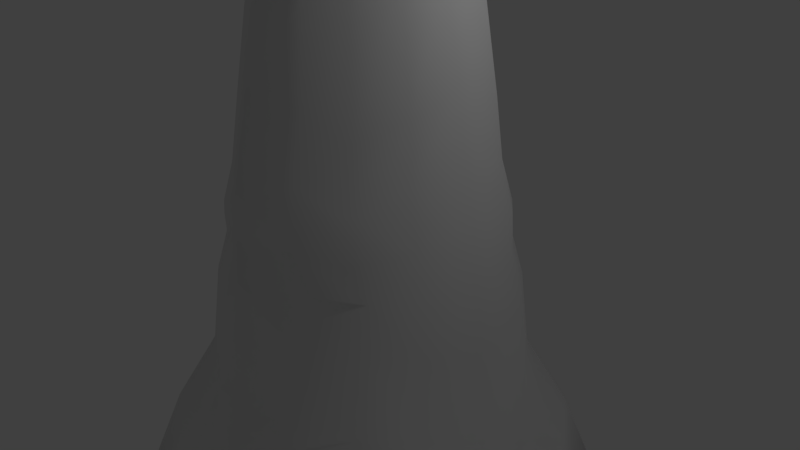 # Source: Whale.blend  (saved by Blender 2.79.0; exported with 4.5.12 LTS)
import bpy
from mathutils import Matrix  # noqa: F401  (used for matrix-valued properties, if any)

bpy.ops.wm.read_factory_settings(use_empty=True)
scene = bpy.context.scene
scene.name = 'Scene'

# ---- collections
col_collection_1 = bpy.data.collections.new('Collection 1'); scene.collection.children.link(col_collection_1)

# ---- materials (node trees are filled in below, after node groups)
mat_material = bpy.data.materials.new('Material')
mat_material.alpha_threshold = 0.0
mat_material.use_transparent_shadow = False
mat_material.roughness = 0.5
mat_material.line_color = (0.0, 0.0, 0.0, 1.0)

# ---- material node trees

# ---- world
world_world = bpy.data.worlds.new('World'); scene.world = world_world
world_world.color = (0.05088, 0.05088, 0.05088)
world_world.use_sun_shadow = False
world_world.sun_shadow_jitter_overblur = 0.0
world_world.cycles.sampling_method = 'MANUAL'

# ---- cameras
cam_camera = bpy.data.cameras.new('Camera')
cam_camera.clip_end = 100.0
cam_camera.lens = 35.0
cam_camera.sensor_width = 32.0
cam_camera.sensor_height = 18.0
cam_camera.ortho_scale = 7.314
cam_camera.dof.focus_distance = 0.0
cam_camera.dof.aperture_fstop = 128.0

# ---- lights
light_lamp = bpy.data.lights.new('Lamp', 'POINT')
light_lamp.transmission_factor = 0.0
light_lamp.cutoff_distance = 30.0
light_lamp.energy = 100.0
light_lamp.shadow_buffer_clip_start = 1.001
light_lamp.shadow_soft_size = 0.1
light_lamp.shadow_maximum_resolution = 0.006
light_lamp.use_absolute_resolution = True

# ---- meshes
me_cube = bpy.data.meshes.new('Cube')
me_cube.from_pydata([(1.471, 1.509, -1.279), (1.471, -1.51, -1.279), (1.09, 1.226, 1.303), (1.09, -1.224, 1.303), (2.095, -0.0003431, -1.904), (3.648e-07, 2.081, -1.405), (1.342, 1.225, 0.3397), (-7.198e-09, -2.081, -1.405), (1.342, -1.222, 0.3397), (1.597, 0.001122, 1.81), (5.145e-07, 1.89, 1.424), (-9.499e-07, -1.89, 1.424), (4.822e-07, 1.966, 0.3397), (-5.727e-07, -1.966, 0.3397), (1.848, 0.001617, 0.3397), (0.8726, 0.966, 3.283), (0.8726, -0.9651, 3.283), (1.272, 0.0004627, 3.682), (3.474e-07, 1.414, 3.691), (-7.482e-07, -1.414, 3.691), (2.356, 2.356, -3.767), (2.356, -2.356, -3.767), (3.331, -3.891e-07, -4.742), (5.372e-07, 3.331, -4.742), (-5.848e-08, -3.331, -4.742), (5.775e-08, 6.13e-08, -3.767), (0.6475, 0.6204, 4.859), (0.6475, -0.6119, 4.859), (0.9025, 0.004219, 5.114), (2.966e-07, 1.269, 5.18), (-6.869e-07, -1.269, 5.18), (0.6633, 0.4983, 6.391), (0.6459, -0.6305, 6.391), (0.9373, -0.0913, 6.642), (2.702e-07, 1.027, 6.699), (-6.551e-07, -1.312, 6.699), (0.7691, 0.6708, 7.099), (0.9223, -0.9239, 7.099), (1.096, 0.4283, 7.139), (2.702e-07, 0.7517, 7.578), (-6.551e-07, -1.399, 7.578), (1.435, -0.4637, 7.113), (1.389, 0.08169, 7.129), (0.5025, -1.305, 7.288), (0.6709, 0.5659, 7.652), (0.9223, -1.084, 7.652), (1.007, 0.4171, 7.692), (2.702e-07, 0.6038, 8.059), (-6.551e-07, -1.399, 8.059), (1.477, -0.8561, 7.665), (1.421, 0.2701, 7.681), (0.4437, -1.403, 7.84), (2.091, -0.51, 7.67), (2.066, -0.01281, 7.677), (2.155, -0.261, 7.674), (1.776, -0.7245, 7.668), (1.672, 0.1967, 7.68), (0.5425, 0.482, 8.117), (1.019, -1.145, 8.091), (0.9567, 0.3934, 8.131), (2.702e-07, 0.4485, 8.442), (-6.551e-07, -1.379, 8.442), (1.534, -1.044, 8.104), (1.421, 0.3618, 8.12), (0.3579, -1.403, 8.279), (3.305, -0.4166, 8.109), (2.502, 0.1742, 8.116), (3.076, 0.0001769, 8.113), (2.719, -0.7567, 8.107), (1.763, 0.3175, 8.119), (0.4535, 0.2953, 8.661), (0.9398, -1.223, 8.635), (0.9567, 0.3567, 8.675), (2.702e-07, 0.114, 8.872), (-6.551e-07, -1.248, 8.917), (1.666, -1.103, 8.648), (1.421, 0.3618, 8.665), (0.3001, -1.354, 8.823), (3.331, -0.7716, 8.653), (2.788, 0.3444, 8.661), (3.837, 0.1245, 8.657), (2.692, -0.9535, 8.651), (2.027, 0.3472, 8.663), (3.328, 0.2801, 8.659), (3.855, -0.4699, 8.656), (0.3707, 0.09078, 9.16), (0.7456, -1.249, 9.361), (0.9567, 0.207, 9.174), (2.702e-07, -0.2981, 9.257), (-6.551e-07, -1.012, 9.239), (1.666, -1.081, 9.148), (1.421, 0.2839, 9.164), (0.3001, -1.228, 9.296), (3.54, -0.8044, 9.153), (2.884, 0.3877, 9.16), (3.955, 0.3221, 9.156), (2.765, -0.9519, 9.15), (2.14, 0.3604, 9.162), (3.478, 0.4043, 9.158), (4.128, -0.4976, 9.155), (4.324, 0.09564, 9.156), (4.374, -0.1742, 9.156), (0.2258, -0.2941, 9.587), (0.7456, -1.16, 9.693), (0.7492, 0.001842, 9.506), (2.702e-07, -0.5409, 9.399), (-6.551e-07, -0.759, 9.422), (1.666, -1.028, 9.568), (1.421, 0.1817, 9.496), (0.2179, -1.036, 9.628), (3.54, -0.83, 9.654), (2.939, 0.3524, 9.727), (3.955, 0.3985, 9.488), (2.914, -0.9265, 9.635), (2.2, 0.2664, 9.627), (3.478, 0.4446, 9.649), (4.128, -0.6498, 9.724), (4.324, 0.2825, 9.488), (4.594, -0.2668, 9.531), (2.702e-07, -0.6608, 9.438), (0.4544, -1.154, 9.657), (4.604, 0.05028, 9.51), (0.2258, -0.5704, 9.756), (0.7456, -1.017, 9.894), (0.7492, -0.3832, 9.936), (1.522, -0.931, 9.857), (1.421, -0.1295, 9.944), (0.2179, -0.8699, 9.751), (3.207, -0.815, 10.13), (2.939, 0.1757, 10.15), (3.955, 0.3948, 9.964), (2.463, -0.8932, 9.954), (2.2, 0.06723, 10.03), (3.478, 0.3191, 10.08), (3.864, -0.7698, 10.2), (4.482, 0.2825, 10.0), (4.749, -0.3569, 10.12), (0.4544, -0.9655, 9.875), (4.755, 0.05028, 10.04), (4.336, -0.6307, 10.07), (0.7456, -0.8549, 9.991), (0.7492, -0.5475, 10.02), (1.26, -0.7877, 10.06), (1.253, -0.3424, 10.05), (3.207, -0.6795, 10.4), (2.939, -0.08692, 10.44), (4.158, 0.2569, 10.47), (2.463, -0.6457, 10.27), (2.046, -0.2877, 10.24), (3.713, 0.1403, 10.53), (4.107, -0.7275, 10.65), (4.53, 0.1759, 10.51), (4.887, -0.301, 10.57), (4.807, -0.04083, 10.53), (4.483, -0.6503, 10.53), (4.751, -0.5073, 10.54), (1.912, -0.605, 10.16), (1.26, -0.6071, 10.1), (1.253, -0.5003, 10.1), (2.938, -0.48, 10.49), (2.939, -0.2651, 10.51), (4.242, -0.03721, 10.89), (2.463, -0.4978, 10.35), (1.912, -0.4672, 10.2), (3.713, -0.1375, 10.81), (4.302, -0.7275, 11.07), (4.53, -0.1082, 10.93), (4.82, -0.4521, 10.99), (4.715, -0.2393, 10.95), (4.547, -0.7102, 10.95), (4.751, -0.6183, 10.96), (3.545, -0.5883, 10.66), (4.426, -0.3843, 11.2), (3.965, -0.2239, 10.98), (4.204, -0.6431, 11.14), (4.615, -0.4501, 11.21), (4.676, -0.6538, 11.2), (4.715, -0.5282, 11.2), (4.464, -0.7102, 11.23), (4.596, -0.6892, 11.22), (3.629, -0.3636, 10.84), (4.123, -0.468, 11.15), (3.774, -0.5377, 10.9), (1.925, -0.8335, -1.592), (1.225, 1.314, 0.7667), (1.225, -1.313, 0.7667), (1.47, -0.6816, 1.557), (1.97, 0.8858, -1.592), (0.8474, 1.948, -1.592), (1.406, 1.387, -0.2323), (0.8125, -1.905, -1.592), (1.406, -1.387, -0.2323), (1.51, 0.7312, 1.557), (0.5946, 1.593, 1.557), (0.5634, -1.552, 1.557), (0.8425, 1.587, 0.3397), (4.983e-07, 1.928, 0.8819), (4.235e-07, 2.024, -0.5327), (0.8126, -1.546, 0.3397), (-2.899e-07, -2.024, -0.5327), (-7.613e-07, -1.928, 0.8819), (1.716, -0.6775, 0.3397), (1.755, 0.7262, 0.3397), (1.98, 0.0004158, -0.5274), (1.768, 0.0004998, 1.033), (1.032, -1.103, 2.085), (1.489, 0.0007464, 2.542), (-8.49e-07, -1.652, 2.557), (1.914, -1.914, -2.281), (-3.284e-08, -2.706, -3.074), (1.032, 1.104, 2.085), (4.309e-07, 1.652, 2.557), (4.51e-07, 2.706, -3.074), (1.914, 1.914, -2.281), (2.706, -2.745e-07, -3.074), (1.206, -0.5563, 3.483), (1.248, 0.6071, 3.483), (0.5135, 1.285, 3.483), (0.4806, -1.243, 3.483), (2.982, -1.255, -4.254), (3.026, 1.306, -4.254), (1.306, 2.967, -4.254), (1.272, -2.925, -4.254), (1.666, -1.639e-07, -4.254), (2.975e-07, 1.666, -4.254), (1.178, 1.178, -3.767), (1.178, -1.178, -3.767), (0.8698, -0.3564, 4.986), (0.9001, 0.4003, 4.986), (0.4274, 0.8326, 4.986), (0.404, -0.795, 4.986), (3.22e-07, 1.342, 4.435), (0.7474, 0.7995, 4.07), (0.7474, -0.7952, 4.07), (-7.175e-07, -1.342, 4.435), (1.077, 0.002147, 4.399), (0.8848, -0.4212, 6.513), (0.918, 0.3056, 6.51), (0.4636, 0.6967, 6.517), (0.4305, -0.8545, 6.517), (2.834e-07, 1.148, 5.94), (0.6499, -0.712, 5.609), (-6.71e-07, -1.291, 5.94), (0.6597, 0.649, 5.609), (0.9641, -0.04573, 5.9), (0.4177, 0.8855, 5.754), (0.9187, -0.4408, 5.754), (0.9592, 0.4053, 5.754), (0.3853, -0.9459, 5.754), (1.028, -0.4609, 4.235), (1.066, 0.5086, 4.235), (0.4278, -1.028, 4.235), (0.4564, 1.068, 4.235), (2.492, 1.085, -2.678), (1.051, -2.391, -2.678), (0.6013, 1.449, 2.314), (1.391, -0.6233, 2.314), (1.085, 2.433, -2.678), (2.448, -1.034, -2.678), (0.5691, -1.408, 2.314), (1.432, 0.6736, 2.314), (1.672, 0.7805, 0.8999), (1.869, 0.8182, -0.3798), (1.827, -0.7673, -0.3798), (0.6588, -1.662, 0.8999), (0.8035, -1.752, -0.3798), (0.8364, 1.794, -0.3798), (0.6916, 1.704, 0.8999), (1.629, -0.7298, 0.8999)], [], [(268, 186, 3, 185), (267, 195, 12, 196), (266, 188, 5, 197), (265, 198, 13, 199), (264, 194, 11, 200), (263, 201, 8, 191), (262, 202, 14, 203), (261, 192, 9, 204), (260, 210, 15, 216), (259, 205, 16, 218), (258, 208, 21, 219), (257, 213, 20, 221), (256, 206, 17, 215), (255, 211, 18, 217), (254, 209, 24, 222), (253, 214, 22, 220), (20, 225, 221), (22, 219, 223), (25, 225, 223), (226, 21, 222), (252, 231, 29, 229), (251, 233, 27, 230), (250, 232, 26, 228), (249, 235, 28, 227), (248, 241, 32, 239), (247, 243, 31, 237), (246, 244, 33, 236), (245, 240, 34, 238), (35, 43, 40), (33, 237, 38), (31, 238, 36), (32, 236, 37), (37, 33, 41), (37, 41, 49, 45), (41, 33, 42), (42, 33, 38), (43, 239, 32), (32, 37, 43), (43, 37, 45, 51), (40, 43, 51, 48), (42, 38, 46, 50), (38, 36, 44, 46), (41, 52, 55), (36, 39, 47, 44), (55, 52, 65, 68), (52, 41, 54), (53, 42, 56), (54, 41, 42), (42, 53, 54), (55, 49, 41), (56, 42, 50), (50, 46, 59, 63), (54, 53, 66, 67), (44, 47, 60, 57), (51, 45, 58, 64), (48, 51, 64, 61), (45, 49, 62, 58), (53, 56, 69, 66), (56, 50, 63, 69), (49, 55, 68, 62), (46, 44, 57, 59), (52, 54, 67, 65), (61, 64, 77, 74), (68, 65, 78, 81), (58, 62, 75, 71), (65, 67, 84, 78), (62, 68, 81, 75), (69, 63, 76, 82), (59, 57, 70, 72), (66, 69, 82, 79), (63, 59, 72, 76), (57, 60, 73, 70), (67, 83, 80), (64, 58, 71, 77), (72, 70, 85, 87), (83, 66, 79), (83, 67, 66), (84, 67, 80), (80, 83, 98, 95), (70, 73, 88, 85), (81, 78, 93, 96), (83, 79, 94, 98), (74, 77, 92, 89), (82, 76, 91, 97), (75, 81, 96, 90), (76, 72, 87, 91), (84, 101, 99), (77, 71, 86, 92), (78, 84, 99, 93), (71, 75, 90, 86), (79, 82, 97, 94), (94, 97, 114, 111), (100, 80, 95), (101, 84, 80, 100), (87, 85, 102, 104), (101, 121, 118), (95, 98, 115, 112), (85, 88, 105, 102), (96, 93, 110, 113), (89, 92, 109, 106), (97, 91, 108, 114), (90, 96, 113, 107), (98, 94, 111, 115), (91, 87, 104, 108), (99, 101, 118, 116), (92, 86, 120, 109), (100, 95, 112, 117), (93, 99, 116, 110), (86, 90, 107, 103), (120, 86, 103), (115, 111, 129, 133), (121, 101, 100, 117), (108, 104, 124, 126), (120, 103, 123, 137), (116, 139, 134), (109, 120, 137, 127), (117, 112, 130, 135), (110, 116, 134, 128), (121, 117, 135, 138), (103, 107, 125, 123), (118, 121, 138, 136), (111, 114, 132, 129), (104, 102, 122, 124), (112, 115, 133, 130), (113, 110, 128, 131), (114, 108, 126, 132), (107, 113, 131, 125), (105, 122, 102), (139, 116, 118), (118, 136, 139), (109, 127, 106), (119, 122, 105), (119, 106, 127), (122, 119, 127), (133, 129, 145, 149), (126, 124, 141, 143), (139, 136, 155, 154), (134, 139, 154, 150), (135, 130, 146, 151), (128, 134, 150, 144), (136, 138, 153, 152), (129, 132, 148, 145), (130, 133, 149, 146), (123, 125, 142, 140), (138, 135, 151, 153), (131, 128, 144, 147), (132, 126, 143, 148), (125, 156, 142), (123, 140, 137), (155, 136, 152), (156, 125, 131), (131, 147, 156), (124, 122, 141), (127, 141, 122), (127, 137, 141), (140, 141, 137), (140, 142, 141), (147, 144, 159, 162), (155, 152, 167, 170), (148, 143, 158, 163), (149, 145, 160, 164), (142, 156, 163, 157), (156, 147, 162, 163), (150, 154, 169, 165), (151, 146, 161, 166), (144, 171, 159), (152, 153, 168, 167), (145, 148, 163, 160), (153, 151, 166, 168), (146, 149, 164, 161), (154, 155, 170, 169), (157, 163, 158), (171, 144, 150, 165), (143, 141, 158), (142, 157, 141), (158, 141, 157), (163, 162, 160), (162, 159, 160), (160, 159, 164), (159, 180, 164), (169, 170, 179, 178), (167, 168, 177, 176), (165, 169, 178, 174), (161, 164, 173, 172), (170, 167, 176, 179), (168, 166, 175, 177), (166, 161, 172, 175), (164, 180, 173), (180, 159, 171), (180, 171, 182), (180, 182, 173), (171, 165, 174, 182), (182, 174, 181), (182, 181, 173), (172, 173, 181), (181, 174, 172), (174, 178, 172), (177, 175, 176), (179, 176, 175), (172, 178, 179, 175), (243, 245, 238, 31), (26, 229, 245, 243), (229, 29, 240, 245), (241, 246, 236, 32), (27, 227, 246, 241), (227, 28, 244, 246), (244, 247, 237, 33), (28, 228, 247, 244), (228, 26, 243, 247), (242, 248, 239, 35), (30, 230, 248, 242), (230, 27, 241, 248), (233, 249, 227, 27), (16, 215, 249, 233), (215, 17, 235, 249), (235, 250, 228, 28), (17, 216, 250, 235), (216, 15, 232, 250), (234, 251, 230, 30), (19, 218, 251, 234), (218, 16, 233, 251), (232, 252, 229, 26), (15, 217, 252, 232), (217, 18, 231, 252), (25, 226, 222, 24), (223, 220, 22), (223, 225, 220), (225, 20, 220), (223, 226, 25), (223, 219, 226), (219, 21, 226), (221, 224, 23), (221, 225, 224), (225, 25, 224), (213, 253, 220, 20), (0, 187, 253, 213), (187, 4, 214, 253), (208, 254, 222, 21), (1, 190, 254, 208), (190, 7, 209, 254), (210, 255, 217, 15), (2, 193, 255, 210), (193, 10, 211, 255), (205, 256, 215, 16), (3, 186, 256, 205), (186, 9, 206, 256), (212, 257, 221, 23), (5, 188, 257, 212), (188, 0, 213, 257), (214, 258, 219, 22), (4, 183, 258, 214), (183, 1, 208, 258), (207, 259, 218, 19), (11, 194, 259, 207), (194, 3, 205, 259), (206, 260, 216, 17), (9, 192, 260, 206), (192, 2, 210, 260), (202, 261, 204, 14), (6, 184, 261, 202), (184, 2, 192, 261), (187, 262, 203, 4), (0, 189, 262, 187), (189, 6, 202, 262), (183, 263, 191, 1), (4, 203, 263, 183), (203, 14, 201, 263), (198, 264, 200, 13), (8, 185, 264, 198), (185, 3, 194, 264), (190, 265, 199, 7), (1, 191, 265, 190), (191, 8, 198, 265), (195, 266, 197, 12), (6, 189, 266, 195), (189, 0, 188, 266), (193, 267, 196, 10), (2, 184, 267, 193), (184, 6, 195, 267), (201, 268, 185, 8), (14, 204, 268, 201), (204, 9, 186, 268), (36, 238, 39), (39, 238, 34), (239, 43, 35), (37, 236, 33), (38, 237, 31, 36)])
me_cube.polygons.foreach_set('use_smooth', [True] * 287)
me_cube.materials.append(mat_material)
me_cube.use_remesh_preserve_volume = False
me_cube.use_remesh_preserve_attributes = False
me_cube.use_mirror_vertex_groups = False
me_cube.update()

# ---- objects
ob_cube = bpy.data.objects.new('Cube', me_cube)
ob_lamp = bpy.data.objects.new('Lamp', light_lamp)
ob_camera = bpy.data.objects.new('Camera', cam_camera)

# ---- transforms, parenting, visibility, modifiers, constraints
ob_cube.location = (0.0, 0.0, 0.0)
ob_cube.lock_rotations_4d = False
ob_cube.empty_display_type = 'ARROWS'
ob_cube.lineart.crease_threshold = 0.0
_m = ob_cube.modifiers.new('Mirror', 'MIRROR')
ob_lamp.location = (4.076, 1.005, 5.904)
ob_lamp.rotation_euler = (0.6503, 0.05522, 1.866)
ob_lamp.lock_rotations_4d = False
ob_lamp.empty_display_type = 'ARROWS'
ob_lamp.color = (0.0, 0.0, 0.0, 0.0)
ob_lamp.lineart.crease_threshold = 0.0
ob_camera.location = (7.481, -6.508, 5.344)
ob_camera.rotation_euler = (1.109, 0.0, 0.8149)
ob_camera.lock_rotations_4d = False
ob_camera.empty_display_type = 'ARROWS'
ob_camera.color = (0.0, 0.0, 0.0, 0.0)
ob_camera.display_type = 'WIRE'
ob_camera.lineart.crease_threshold = 0.0

# ---- collection membership
col_collection_1.objects.link(ob_cube)
col_collection_1.objects.link(ob_lamp)
col_collection_1.objects.link(ob_camera)

# ---- scene / render settings (as saved in the file)
scene.camera = ob_camera
scene.frame_start = 1; scene.frame_end = 250; scene.frame_set(1)
scene.render.engine = 'BLENDER_EEVEE_NEXT'
scene.render.resolution_percentage = 50
scene.render.dither_intensity = 0.0
scene.cycles.use_denoising = False
scene.cycles.samples = 128
scene.cycles.sampling_pattern = 'TABULATED_SOBOL'
scene.cycles.use_adaptive_sampling = False
scene.cycles.use_light_tree = False
scene.cycles.blur_glossy = 0.0
scene.cycles.sample_clamp_indirect = 0.0
scene.view_settings.view_transform = 'Standard'
bpy.context.view_layer.update()
